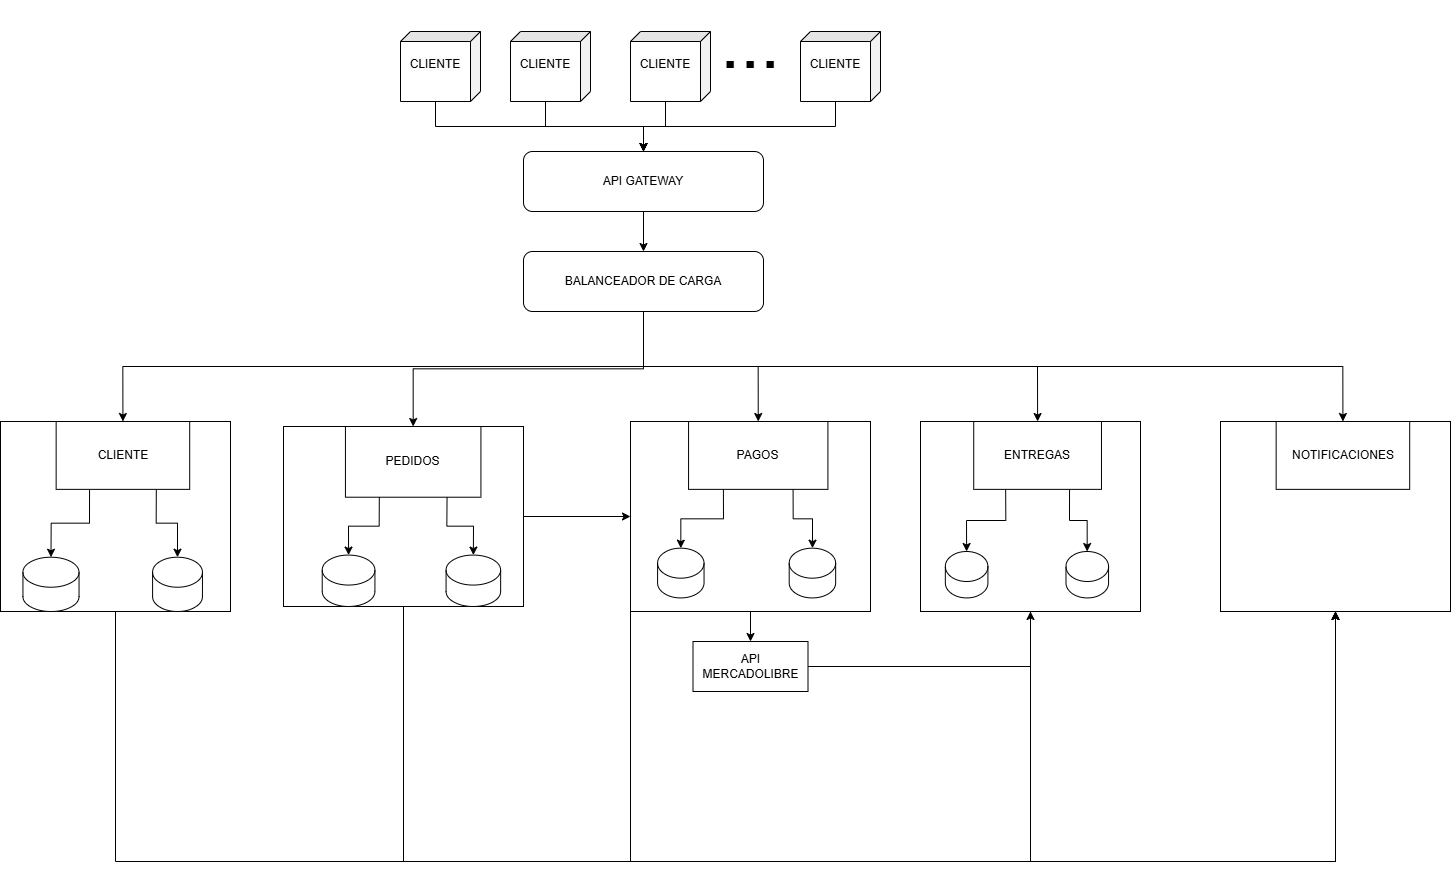

The diagram above was exported from draw.io. Its source (the exported page's mxGraphModel, read from the mxfile embedded in the PNG):
<mxGraphModel dx="3474" dy="2409" grid="1" gridSize="10" guides="1" tooltips="1" connect="1" arrows="1" fold="1" page="1" pageScale="1" pageWidth="827" pageHeight="1169" math="0" shadow="0">
  <root>
    <mxCell id="0" />
    <mxCell id="1" parent="0" />
    <mxCell id="Vlfhy8Gn7mCTdNNw_o5G-11" style="edgeStyle=orthogonalEdgeStyle;rounded=0;orthogonalLoop=1;jettySize=auto;html=1;exitX=0;exitY=0;exitDx=70;exitDy=45;exitPerimeter=0;" edge="1" parent="1" source="NqexyZV2Z3mA92YFpgRg-5" target="Vlfhy8Gn7mCTdNNw_o5G-1">
      <mxGeometry relative="1" as="geometry" />
    </mxCell>
    <mxCell id="NqexyZV2Z3mA92YFpgRg-5" value="&#10;&lt;span style=&quot;color: rgb(0, 0, 0); font-family: Helvetica; font-size: 12px; font-style: normal; font-variant-ligatures: normal; font-variant-caps: normal; font-weight: 400; letter-spacing: normal; orphans: 2; text-align: center; text-indent: 0px; text-transform: none; widows: 2; word-spacing: 0px; -webkit-text-stroke-width: 0px; white-space: normal; background-color: rgb(251, 251, 251); text-decoration-thickness: initial; text-decoration-style: initial; text-decoration-color: initial; display: inline !important; float: none;&quot;&gt;CLIENTE&lt;/span&gt;&#10;&#10;" style="shape=cube;whiteSpace=wrap;html=1;boundedLbl=1;backgroundOutline=1;darkOpacity=0.05;darkOpacity2=0.1;rotation=0;size=10;direction=south;" parent="1" vertex="1">
      <mxGeometry x="170" y="-30" width="80" height="70" as="geometry" />
    </mxCell>
    <mxCell id="Vlfhy8Gn7mCTdNNw_o5G-12" style="edgeStyle=orthogonalEdgeStyle;rounded=0;orthogonalLoop=1;jettySize=auto;html=1;exitX=0;exitY=0;exitDx=70;exitDy=45;exitPerimeter=0;entryX=0.5;entryY=0;entryDx=0;entryDy=0;" edge="1" parent="1" source="NqexyZV2Z3mA92YFpgRg-8" target="Vlfhy8Gn7mCTdNNw_o5G-1">
      <mxGeometry relative="1" as="geometry">
        <mxPoint x="410" y="90" as="targetPoint" />
      </mxGeometry>
    </mxCell>
    <mxCell id="NqexyZV2Z3mA92YFpgRg-8" value="&#10;&lt;span style=&quot;color: rgb(0, 0, 0); font-family: Helvetica; font-size: 12px; font-style: normal; font-variant-ligatures: normal; font-variant-caps: normal; font-weight: 400; letter-spacing: normal; orphans: 2; text-align: center; text-indent: 0px; text-transform: none; widows: 2; word-spacing: 0px; -webkit-text-stroke-width: 0px; white-space: normal; background-color: rgb(251, 251, 251); text-decoration-thickness: initial; text-decoration-style: initial; text-decoration-color: initial; display: inline !important; float: none;&quot;&gt;CLIENTE&lt;/span&gt;&#10;&#10;" style="shape=cube;whiteSpace=wrap;html=1;boundedLbl=1;backgroundOutline=1;darkOpacity=0.05;darkOpacity2=0.1;rotation=0;size=10;direction=south;" parent="1" vertex="1">
      <mxGeometry x="280" y="-30" width="80" height="70" as="geometry" />
    </mxCell>
    <mxCell id="Vlfhy8Gn7mCTdNNw_o5G-13" style="edgeStyle=orthogonalEdgeStyle;rounded=0;orthogonalLoop=1;jettySize=auto;html=1;exitX=0;exitY=0;exitDx=70;exitDy=45;exitPerimeter=0;entryX=0.5;entryY=0;entryDx=0;entryDy=0;" edge="1" parent="1" source="NqexyZV2Z3mA92YFpgRg-9" target="Vlfhy8Gn7mCTdNNw_o5G-1">
      <mxGeometry relative="1" as="geometry" />
    </mxCell>
    <mxCell id="NqexyZV2Z3mA92YFpgRg-9" value="&#10;&lt;span style=&quot;color: rgb(0, 0, 0); font-family: Helvetica; font-size: 12px; font-style: normal; font-variant-ligatures: normal; font-variant-caps: normal; font-weight: 400; letter-spacing: normal; orphans: 2; text-align: center; text-indent: 0px; text-transform: none; widows: 2; word-spacing: 0px; -webkit-text-stroke-width: 0px; white-space: normal; background-color: rgb(251, 251, 251); text-decoration-thickness: initial; text-decoration-style: initial; text-decoration-color: initial; display: inline !important; float: none;&quot;&gt;CLIENTE&lt;/span&gt;&#10;&#10;" style="shape=cube;whiteSpace=wrap;html=1;boundedLbl=1;backgroundOutline=1;darkOpacity=0.05;darkOpacity2=0.1;rotation=0;size=10;direction=south;" parent="1" vertex="1">
      <mxGeometry x="400" y="-30" width="80" height="70" as="geometry" />
    </mxCell>
    <mxCell id="NqexyZV2Z3mA92YFpgRg-10" value="&lt;font style=&quot;font-size: 72px;&quot;&gt;...&lt;/font&gt;&lt;div&gt;&lt;font style=&quot;font-size: 72px;&quot;&gt;&lt;br&gt;&lt;/font&gt;&lt;/div&gt;" style="text;html=1;align=center;verticalAlign=middle;whiteSpace=wrap;rounded=0;" parent="1" vertex="1">
      <mxGeometry x="490" y="10" width="60" height="30" as="geometry" />
    </mxCell>
    <mxCell id="Vlfhy8Gn7mCTdNNw_o5G-15" style="edgeStyle=orthogonalEdgeStyle;rounded=0;orthogonalLoop=1;jettySize=auto;html=1;exitX=0;exitY=0;exitDx=70;exitDy=45;exitPerimeter=0;" edge="1" parent="1" source="NqexyZV2Z3mA92YFpgRg-11" target="Vlfhy8Gn7mCTdNNw_o5G-1">
      <mxGeometry relative="1" as="geometry" />
    </mxCell>
    <mxCell id="NqexyZV2Z3mA92YFpgRg-11" value="&#10;&lt;span style=&quot;color: rgb(0, 0, 0); font-family: Helvetica; font-size: 12px; font-style: normal; font-variant-ligatures: normal; font-variant-caps: normal; font-weight: 400; letter-spacing: normal; orphans: 2; text-align: center; text-indent: 0px; text-transform: none; widows: 2; word-spacing: 0px; -webkit-text-stroke-width: 0px; white-space: normal; background-color: rgb(251, 251, 251); text-decoration-thickness: initial; text-decoration-style: initial; text-decoration-color: initial; display: inline !important; float: none;&quot;&gt;CLIENTE&lt;/span&gt;&#10;&#10;" style="shape=cube;whiteSpace=wrap;html=1;boundedLbl=1;backgroundOutline=1;darkOpacity=0.05;darkOpacity2=0.1;rotation=0;size=10;direction=south;" parent="1" vertex="1">
      <mxGeometry x="570" y="-30" width="80" height="70" as="geometry" />
    </mxCell>
    <mxCell id="NqexyZV2Z3mA92YFpgRg-34" style="edgeStyle=orthogonalEdgeStyle;rounded=0;orthogonalLoop=1;jettySize=auto;html=1;exitX=0.5;exitY=1;exitDx=0;exitDy=0;entryX=0.5;entryY=0;entryDx=0;entryDy=0;" parent="1" source="NqexyZV2Z3mA92YFpgRg-13" target="NqexyZV2Z3mA92YFpgRg-29" edge="1">
      <mxGeometry relative="1" as="geometry" />
    </mxCell>
    <mxCell id="NqexyZV2Z3mA92YFpgRg-35" style="edgeStyle=orthogonalEdgeStyle;rounded=0;orthogonalLoop=1;jettySize=auto;html=1;exitX=0.5;exitY=1;exitDx=0;exitDy=0;entryX=0.5;entryY=0;entryDx=0;entryDy=0;" parent="1" source="NqexyZV2Z3mA92YFpgRg-13" target="NqexyZV2Z3mA92YFpgRg-22" edge="1">
      <mxGeometry relative="1" as="geometry" />
    </mxCell>
    <mxCell id="NqexyZV2Z3mA92YFpgRg-49" style="edgeStyle=orthogonalEdgeStyle;rounded=0;orthogonalLoop=1;jettySize=auto;html=1;exitX=0.5;exitY=1;exitDx=0;exitDy=0;entryX=0.5;entryY=0;entryDx=0;entryDy=0;" parent="1" source="NqexyZV2Z3mA92YFpgRg-13" target="NqexyZV2Z3mA92YFpgRg-47" edge="1">
      <mxGeometry relative="1" as="geometry" />
    </mxCell>
    <mxCell id="NqexyZV2Z3mA92YFpgRg-57" style="edgeStyle=orthogonalEdgeStyle;rounded=0;orthogonalLoop=1;jettySize=auto;html=1;exitX=0.5;exitY=1;exitDx=0;exitDy=0;entryX=0.5;entryY=0;entryDx=0;entryDy=0;" parent="1" source="NqexyZV2Z3mA92YFpgRg-13" target="NqexyZV2Z3mA92YFpgRg-55" edge="1">
      <mxGeometry relative="1" as="geometry" />
    </mxCell>
    <mxCell id="Vlfhy8Gn7mCTdNNw_o5G-16" style="edgeStyle=orthogonalEdgeStyle;rounded=0;orthogonalLoop=1;jettySize=auto;html=1;exitX=0.5;exitY=1;exitDx=0;exitDy=0;entryX=0.5;entryY=0;entryDx=0;entryDy=0;" edge="1" parent="1" source="NqexyZV2Z3mA92YFpgRg-13" target="NqexyZV2Z3mA92YFpgRg-68">
      <mxGeometry relative="1" as="geometry" />
    </mxCell>
    <mxCell id="NqexyZV2Z3mA92YFpgRg-13" value="&lt;div&gt;BALANCEADOR DE CARGA&lt;/div&gt;" style="rounded=1;whiteSpace=wrap;html=1;" parent="1" vertex="1">
      <mxGeometry x="293" y="190" width="240" height="60" as="geometry" />
    </mxCell>
    <mxCell id="NqexyZV2Z3mA92YFpgRg-39" value="" style="group" parent="1" vertex="1" connectable="0">
      <mxGeometry x="-230" y="360" width="230" height="190" as="geometry" />
    </mxCell>
    <mxCell id="NqexyZV2Z3mA92YFpgRg-18" value="" style="rounded=0;whiteSpace=wrap;html=1;" parent="NqexyZV2Z3mA92YFpgRg-39" vertex="1">
      <mxGeometry width="230.00000000000006" height="190" as="geometry" />
    </mxCell>
    <mxCell id="NqexyZV2Z3mA92YFpgRg-1" value="" style="shape=cylinder3;whiteSpace=wrap;html=1;boundedLbl=1;backgroundOutline=1;size=15;" parent="NqexyZV2Z3mA92YFpgRg-39" vertex="1">
      <mxGeometry x="22.439024390243905" y="135.71066666666667" width="56.09756097560976" height="54.28933333333333" as="geometry" />
    </mxCell>
    <mxCell id="NqexyZV2Z3mA92YFpgRg-21" value="" style="shape=cylinder3;whiteSpace=wrap;html=1;boundedLbl=1;backgroundOutline=1;size=15;" parent="NqexyZV2Z3mA92YFpgRg-39" vertex="1">
      <mxGeometry x="152.09170731707317" y="135.71066666666667" width="49.85951219512195" height="54.28933333333333" as="geometry" />
    </mxCell>
    <mxCell id="NqexyZV2Z3mA92YFpgRg-27" style="edgeStyle=orthogonalEdgeStyle;rounded=0;orthogonalLoop=1;jettySize=auto;html=1;exitX=0.75;exitY=1;exitDx=0;exitDy=0;" parent="NqexyZV2Z3mA92YFpgRg-39" source="NqexyZV2Z3mA92YFpgRg-22" target="NqexyZV2Z3mA92YFpgRg-21" edge="1">
      <mxGeometry relative="1" as="geometry" />
    </mxCell>
    <mxCell id="NqexyZV2Z3mA92YFpgRg-22" value="CLIENTE" style="rounded=0;whiteSpace=wrap;html=1;" parent="NqexyZV2Z3mA92YFpgRg-39" vertex="1">
      <mxGeometry x="55.645161290322584" width="133.5483870967742" height="67.85714285714285" as="geometry" />
    </mxCell>
    <mxCell id="NqexyZV2Z3mA92YFpgRg-23" style="edgeStyle=orthogonalEdgeStyle;rounded=0;orthogonalLoop=1;jettySize=auto;html=1;exitX=0.25;exitY=1;exitDx=0;exitDy=0;entryX=0.5;entryY=0;entryDx=0;entryDy=0;entryPerimeter=0;" parent="NqexyZV2Z3mA92YFpgRg-39" source="NqexyZV2Z3mA92YFpgRg-22" target="NqexyZV2Z3mA92YFpgRg-1" edge="1">
      <mxGeometry relative="1" as="geometry" />
    </mxCell>
    <mxCell id="NqexyZV2Z3mA92YFpgRg-41" value="" style="group" parent="1" vertex="1" connectable="0">
      <mxGeometry x="53" y="365" width="240" height="180" as="geometry" />
    </mxCell>
    <mxCell id="NqexyZV2Z3mA92YFpgRg-28" value="" style="rounded=0;whiteSpace=wrap;html=1;" parent="NqexyZV2Z3mA92YFpgRg-41" vertex="1">
      <mxGeometry width="240" height="180" as="geometry" />
    </mxCell>
    <mxCell id="NqexyZV2Z3mA92YFpgRg-29" value="PEDIDOS" style="rounded=0;whiteSpace=wrap;html=1;" parent="NqexyZV2Z3mA92YFpgRg-41" vertex="1">
      <mxGeometry x="61.93548387096775" width="135.48387096774192" height="70.7142857142857" as="geometry" />
    </mxCell>
    <mxCell id="NqexyZV2Z3mA92YFpgRg-30" value="" style="shape=cylinder3;whiteSpace=wrap;html=1;boundedLbl=1;backgroundOutline=1;size=15;" parent="NqexyZV2Z3mA92YFpgRg-41" vertex="1">
      <mxGeometry x="38.708571428571425" y="128.56799999999998" width="52.72" height="51.431999999999995" as="geometry" />
    </mxCell>
    <mxCell id="NqexyZV2Z3mA92YFpgRg-31" value="" style="shape=cylinder3;whiteSpace=wrap;html=1;boundedLbl=1;backgroundOutline=1;size=15;" parent="NqexyZV2Z3mA92YFpgRg-41" vertex="1">
      <mxGeometry x="162.58285714285714" y="128.56799999999998" width="54.56" height="51.431999999999995" as="geometry" />
    </mxCell>
    <mxCell id="NqexyZV2Z3mA92YFpgRg-32" style="edgeStyle=orthogonalEdgeStyle;rounded=0;orthogonalLoop=1;jettySize=auto;html=1;exitX=0.25;exitY=1;exitDx=0;exitDy=0;entryX=0.5;entryY=0;entryDx=0;entryDy=0;entryPerimeter=0;" parent="NqexyZV2Z3mA92YFpgRg-41" source="NqexyZV2Z3mA92YFpgRg-29" target="NqexyZV2Z3mA92YFpgRg-30" edge="1">
      <mxGeometry relative="1" as="geometry" />
    </mxCell>
    <mxCell id="NqexyZV2Z3mA92YFpgRg-33" style="edgeStyle=orthogonalEdgeStyle;rounded=0;orthogonalLoop=1;jettySize=auto;html=1;exitX=0.75;exitY=1;exitDx=0;exitDy=0;entryX=0.5;entryY=0;entryDx=0;entryDy=0;entryPerimeter=0;" parent="NqexyZV2Z3mA92YFpgRg-41" source="NqexyZV2Z3mA92YFpgRg-29" target="NqexyZV2Z3mA92YFpgRg-31" edge="1">
      <mxGeometry relative="1" as="geometry" />
    </mxCell>
    <mxCell id="NqexyZV2Z3mA92YFpgRg-42" value="" style="group" parent="1" vertex="1" connectable="0">
      <mxGeometry x="400" y="360" width="240" height="190" as="geometry" />
    </mxCell>
    <mxCell id="NqexyZV2Z3mA92YFpgRg-43" value="" style="rounded=0;whiteSpace=wrap;html=1;" parent="NqexyZV2Z3mA92YFpgRg-42" vertex="1">
      <mxGeometry width="240.00000000000003" height="190" as="geometry" />
    </mxCell>
    <mxCell id="NqexyZV2Z3mA92YFpgRg-44" value="" style="shape=cylinder3;whiteSpace=wrap;html=1;boundedLbl=1;backgroundOutline=1;size=15;" parent="NqexyZV2Z3mA92YFpgRg-42" vertex="1">
      <mxGeometry x="27.09458823529411" y="126.66666666666667" width="46.45270588235294" height="49.75888888888889" as="geometry" />
    </mxCell>
    <mxCell id="NqexyZV2Z3mA92YFpgRg-45" value="" style="shape=cylinder3;whiteSpace=wrap;html=1;boundedLbl=1;backgroundOutline=1;size=15;" parent="NqexyZV2Z3mA92YFpgRg-42" vertex="1">
      <mxGeometry x="158.70494117647058" y="126.66666666666667" width="46.45270588235294" height="49.75888888888889" as="geometry" />
    </mxCell>
    <mxCell id="NqexyZV2Z3mA92YFpgRg-46" style="edgeStyle=orthogonalEdgeStyle;rounded=0;orthogonalLoop=1;jettySize=auto;html=1;exitX=0.75;exitY=1;exitDx=0;exitDy=0;" parent="NqexyZV2Z3mA92YFpgRg-42" source="NqexyZV2Z3mA92YFpgRg-47" target="NqexyZV2Z3mA92YFpgRg-45" edge="1">
      <mxGeometry relative="1" as="geometry" />
    </mxCell>
    <mxCell id="NqexyZV2Z3mA92YFpgRg-47" value="PAGOS" style="rounded=0;whiteSpace=wrap;html=1;" parent="NqexyZV2Z3mA92YFpgRg-42" vertex="1">
      <mxGeometry x="58.06451612903227" width="139.3548387096774" height="67.85714285714285" as="geometry" />
    </mxCell>
    <mxCell id="NqexyZV2Z3mA92YFpgRg-48" style="edgeStyle=orthogonalEdgeStyle;rounded=0;orthogonalLoop=1;jettySize=auto;html=1;exitX=0.25;exitY=1;exitDx=0;exitDy=0;entryX=0.5;entryY=0;entryDx=0;entryDy=0;entryPerimeter=0;" parent="NqexyZV2Z3mA92YFpgRg-42" source="NqexyZV2Z3mA92YFpgRg-47" target="NqexyZV2Z3mA92YFpgRg-44" edge="1">
      <mxGeometry relative="1" as="geometry" />
    </mxCell>
    <mxCell id="NqexyZV2Z3mA92YFpgRg-50" value="" style="group" parent="1" vertex="1" connectable="0">
      <mxGeometry x="990" y="360" width="230" height="190" as="geometry" />
    </mxCell>
    <mxCell id="NqexyZV2Z3mA92YFpgRg-51" value="" style="rounded=0;whiteSpace=wrap;html=1;" parent="NqexyZV2Z3mA92YFpgRg-50" vertex="1">
      <mxGeometry width="230.00000000000006" height="190" as="geometry" />
    </mxCell>
    <mxCell id="NqexyZV2Z3mA92YFpgRg-55" value="NOTIFICACIONES" style="rounded=0;whiteSpace=wrap;html=1;" parent="NqexyZV2Z3mA92YFpgRg-50" vertex="1">
      <mxGeometry x="55.64516129032259" width="133.5483870967742" height="67.85714285714285" as="geometry" />
    </mxCell>
    <mxCell id="NqexyZV2Z3mA92YFpgRg-70" style="edgeStyle=orthogonalEdgeStyle;rounded=0;orthogonalLoop=1;jettySize=auto;html=1;exitX=1;exitY=0.5;exitDx=0;exitDy=0;entryX=0.5;entryY=1;entryDx=0;entryDy=0;" parent="1" source="NqexyZV2Z3mA92YFpgRg-61" target="NqexyZV2Z3mA92YFpgRg-64" edge="1">
      <mxGeometry relative="1" as="geometry" />
    </mxCell>
    <mxCell id="NqexyZV2Z3mA92YFpgRg-61" value="API MERCADOLIBRE" style="rounded=0;whiteSpace=wrap;html=1;" parent="1" vertex="1">
      <mxGeometry x="462.5" y="580" width="115" height="50" as="geometry" />
    </mxCell>
    <mxCell id="NqexyZV2Z3mA92YFpgRg-62" value="" style="edgeStyle=orthogonalEdgeStyle;rounded=0;orthogonalLoop=1;jettySize=auto;html=1;" parent="1" source="NqexyZV2Z3mA92YFpgRg-43" target="NqexyZV2Z3mA92YFpgRg-61" edge="1">
      <mxGeometry relative="1" as="geometry" />
    </mxCell>
    <mxCell id="NqexyZV2Z3mA92YFpgRg-63" value="" style="group" parent="1" vertex="1" connectable="0">
      <mxGeometry x="690" y="360" width="220" height="190" as="geometry" />
    </mxCell>
    <mxCell id="NqexyZV2Z3mA92YFpgRg-64" value="" style="rounded=0;whiteSpace=wrap;html=1;" parent="NqexyZV2Z3mA92YFpgRg-63" vertex="1">
      <mxGeometry width="220.00000000000006" height="190" as="geometry" />
    </mxCell>
    <mxCell id="NqexyZV2Z3mA92YFpgRg-65" value="" style="shape=cylinder3;whiteSpace=wrap;html=1;boundedLbl=1;backgroundOutline=1;size=15;" parent="NqexyZV2Z3mA92YFpgRg-63" vertex="1">
      <mxGeometry x="24.84" y="130" width="42.58" height="46.43" as="geometry" />
    </mxCell>
    <mxCell id="NqexyZV2Z3mA92YFpgRg-66" value="" style="shape=cylinder3;whiteSpace=wrap;html=1;boundedLbl=1;backgroundOutline=1;size=15;" parent="NqexyZV2Z3mA92YFpgRg-63" vertex="1">
      <mxGeometry x="145.48" y="130" width="42.58" height="46.43" as="geometry" />
    </mxCell>
    <mxCell id="NqexyZV2Z3mA92YFpgRg-67" style="edgeStyle=orthogonalEdgeStyle;rounded=0;orthogonalLoop=1;jettySize=auto;html=1;exitX=0.75;exitY=1;exitDx=0;exitDy=0;" parent="NqexyZV2Z3mA92YFpgRg-63" source="NqexyZV2Z3mA92YFpgRg-68" target="NqexyZV2Z3mA92YFpgRg-66" edge="1">
      <mxGeometry relative="1" as="geometry" />
    </mxCell>
    <mxCell id="NqexyZV2Z3mA92YFpgRg-68" value="ENTREGAS" style="rounded=0;whiteSpace=wrap;html=1;" parent="NqexyZV2Z3mA92YFpgRg-63" vertex="1">
      <mxGeometry x="53.22580645161291" width="127.74193548387098" height="67.85714285714285" as="geometry" />
    </mxCell>
    <mxCell id="NqexyZV2Z3mA92YFpgRg-69" style="edgeStyle=orthogonalEdgeStyle;rounded=0;orthogonalLoop=1;jettySize=auto;html=1;exitX=0.25;exitY=1;exitDx=0;exitDy=0;entryX=0.5;entryY=0;entryDx=0;entryDy=0;entryPerimeter=0;" parent="NqexyZV2Z3mA92YFpgRg-63" source="NqexyZV2Z3mA92YFpgRg-68" target="NqexyZV2Z3mA92YFpgRg-65" edge="1">
      <mxGeometry relative="1" as="geometry" />
    </mxCell>
    <mxCell id="NqexyZV2Z3mA92YFpgRg-71" style="edgeStyle=orthogonalEdgeStyle;rounded=0;orthogonalLoop=1;jettySize=auto;html=1;exitX=1;exitY=0.5;exitDx=0;exitDy=0;entryX=0;entryY=0.5;entryDx=0;entryDy=0;" parent="1" source="NqexyZV2Z3mA92YFpgRg-28" target="NqexyZV2Z3mA92YFpgRg-43" edge="1">
      <mxGeometry relative="1" as="geometry" />
    </mxCell>
    <mxCell id="Vlfhy8Gn7mCTdNNw_o5G-4" value="" style="edgeStyle=orthogonalEdgeStyle;rounded=0;orthogonalLoop=1;jettySize=auto;html=1;" edge="1" parent="1" source="Vlfhy8Gn7mCTdNNw_o5G-1" target="NqexyZV2Z3mA92YFpgRg-13">
      <mxGeometry relative="1" as="geometry" />
    </mxCell>
    <mxCell id="Vlfhy8Gn7mCTdNNw_o5G-1" value="&lt;div&gt;API GATEWAY&lt;/div&gt;" style="rounded=1;whiteSpace=wrap;html=1;" vertex="1" parent="1">
      <mxGeometry x="293" y="90" width="240" height="60" as="geometry" />
    </mxCell>
    <mxCell id="Vlfhy8Gn7mCTdNNw_o5G-19" style="edgeStyle=orthogonalEdgeStyle;rounded=0;orthogonalLoop=1;jettySize=auto;html=1;exitX=0.5;exitY=1;exitDx=0;exitDy=0;entryX=0.5;entryY=1;entryDx=0;entryDy=0;" edge="1" parent="1" source="NqexyZV2Z3mA92YFpgRg-28" target="NqexyZV2Z3mA92YFpgRg-51">
      <mxGeometry relative="1" as="geometry">
        <Array as="points">
          <mxPoint x="173" y="800" />
          <mxPoint x="1105" y="800" />
        </Array>
      </mxGeometry>
    </mxCell>
    <mxCell id="Vlfhy8Gn7mCTdNNw_o5G-20" style="edgeStyle=orthogonalEdgeStyle;rounded=0;orthogonalLoop=1;jettySize=auto;html=1;exitX=0;exitY=1;exitDx=0;exitDy=0;entryX=0.5;entryY=1;entryDx=0;entryDy=0;" edge="1" parent="1" source="NqexyZV2Z3mA92YFpgRg-43" target="NqexyZV2Z3mA92YFpgRg-51">
      <mxGeometry relative="1" as="geometry">
        <Array as="points">
          <mxPoint x="400" y="800" />
          <mxPoint x="1105" y="800" />
        </Array>
      </mxGeometry>
    </mxCell>
    <mxCell id="Vlfhy8Gn7mCTdNNw_o5G-21" style="edgeStyle=orthogonalEdgeStyle;rounded=0;orthogonalLoop=1;jettySize=auto;html=1;exitX=0.5;exitY=1;exitDx=0;exitDy=0;entryX=0.5;entryY=1;entryDx=0;entryDy=0;" edge="1" parent="1" source="NqexyZV2Z3mA92YFpgRg-18" target="NqexyZV2Z3mA92YFpgRg-51">
      <mxGeometry relative="1" as="geometry">
        <Array as="points">
          <mxPoint x="-115" y="800" />
          <mxPoint x="1105" y="800" />
        </Array>
      </mxGeometry>
    </mxCell>
    <mxCell id="Vlfhy8Gn7mCTdNNw_o5G-22" style="edgeStyle=orthogonalEdgeStyle;rounded=0;orthogonalLoop=1;jettySize=auto;html=1;exitX=0.5;exitY=1;exitDx=0;exitDy=0;entryX=0.5;entryY=1;entryDx=0;entryDy=0;" edge="1" parent="1" source="NqexyZV2Z3mA92YFpgRg-64" target="NqexyZV2Z3mA92YFpgRg-51">
      <mxGeometry relative="1" as="geometry">
        <Array as="points">
          <mxPoint x="800" y="800" />
          <mxPoint x="1105" y="800" />
        </Array>
      </mxGeometry>
    </mxCell>
  </root>
</mxGraphModel>